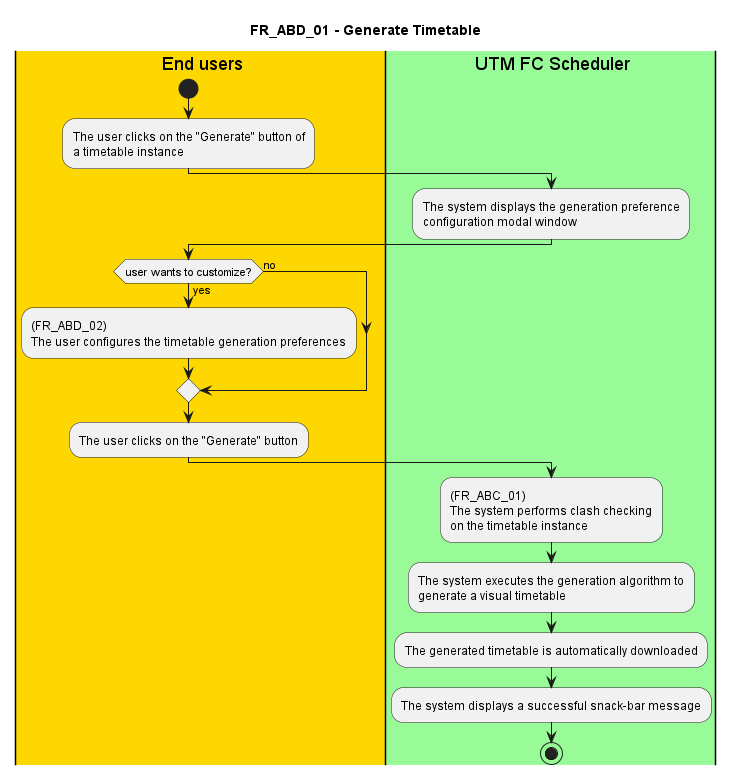

The diagram above was rendered by PlantUML. Its source (embedded in the PNG):
@startuml FR_ABD_01
title FR_ABD_01 - Generate Timetable


|#gold|eu| End users
|#palegreen|sys| UTM FC Scheduler

|eu|
start

:The user clicks on the "Generate" button of
a timetable instance;

|sys|
:The system displays the generation preference
configuration modal window;

|eu|
if (user wants to customize?) then (yes)
    :(FR_ABD_02)
    The user configures the timetable generation preferences;
else (no)
endif

:The user clicks on the "Generate" button;

|sys|
:(FR_ABC_01)
The system performs clash checking
on the timetable instance;

:The system executes the generation algorithm to
generate a visual timetable;

:The generated timetable is automatically downloaded;

:The system displays a successful snack-bar message;

stop

@enduml